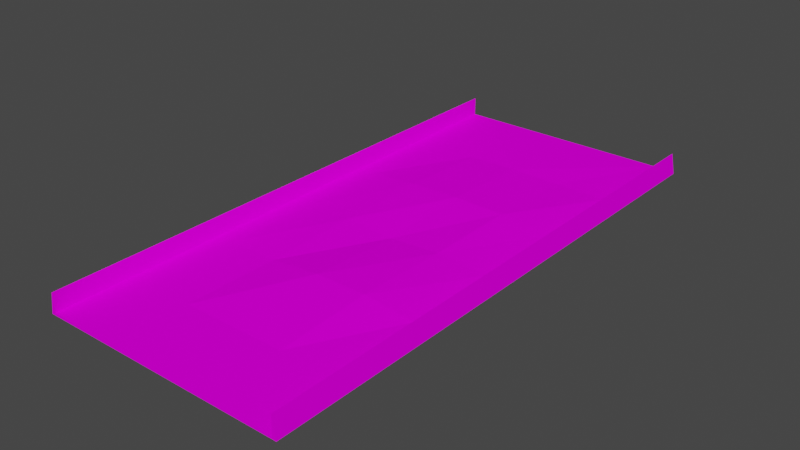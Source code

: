 # Source: dirt_bumps.blend  (saved by Blender 4.1.23; exported with 4.5.12 LTS)
import bpy
from mathutils import Matrix  # noqa: F401  (used for matrix-valued properties, if any)

bpy.ops.wm.read_factory_settings(use_empty=True)
scene = bpy.context.scene
scene.name = 'Scene'

# ---- collections
col_collection = bpy.data.collections.new('Collection'); scene.collection.children.link(col_collection)

# ---- images (referenced by path relative to the original .blend; pixels are not part of the script)
import os
ASSET_DIR = os.environ.get("B2B_ASSET_DIR", "")  # directory of the original .blend (textures are referenced by path, not embedded)
HERE = os.path.dirname(os.path.abspath(__file__))  # packed textures are extracted next to this script under _unpacked/

def load_image(name, relpath, width, height, colorspace="sRGB"):
    """Load a texture the original file referenced (path relative to the .blend, or extracted next to this script)."""
    p = next((c for c in (os.path.join(HERE, relpath), os.path.join(ASSET_DIR, relpath)) if relpath and os.path.exists(c)), "")
    if p:
        img = bpy.data.images.load(p, check_existing=True)
        img.name = name
    else:  # same state as the original file: an image datablock whose file is absent (Cycles renders it pink)
        img = bpy.data.images.new(name, width, height)
        img.source = "FILE"
        img.filepath = "//" + (relpath or name)
    img.colorspace_settings.name = colorspace
    return img
img_trackset00_trk_s4_grassbarr_jpg_012 = load_image('trackset00_trk_s4_grassbarr.jpg.012', 'trackset00_trk_s4_grassbarr.jpg', 1024, 1024, 'sRGB')
img_trackset00_trk_s0_grasssurface_jpg_012 = load_image('trackset00_trk_s0_grasssurface.jpg.012', 'trackset00_trk_s0_grasssurface.jpg', 1024, 1024, 'sRGB')

# ---- materials (node trees are filled in below, after node groups)
mat_trackset00_trk_s4_grassbarr = bpy.data.materials.new('trackset00_trk_s4_grassbarr')
mat_trackset00_trk_s4_grassbarr.alpha_threshold = 0.0
mat_trackset00_trk_s4_grassbarr.use_transparent_shadow = False
mat_trackset00_trk_s4_grassbarr.diffuse_color = (1.0, 1.0, 1.0, 1.0)
mat_trackset00_trk_s4_grassbarr.roughness = 0.5
mat_trackset00_trk_s0_grasssurface = bpy.data.materials.new('trackset00_trk_s0_grasssurface')
mat_trackset00_trk_s0_grasssurface.alpha_threshold = 0.0
mat_trackset00_trk_s0_grasssurface.use_transparent_shadow = False
mat_trackset00_trk_s0_grasssurface.diffuse_color = (1.0, 1.0, 1.0, 1.0)
mat_trackset00_trk_s0_grasssurface.roughness = 0.5

# ---- material node trees
mat_trackset00_trk_s4_grassbarr.use_nodes = True; mat_trackset00_trk_s4_grassbarr.node_tree.nodes.clear()
_N = mat_trackset00_trk_s4_grassbarr.node_tree.nodes; _L = mat_trackset00_trk_s4_grassbarr.node_tree.links
n0 = _N.new('ShaderNodeBsdfDiffuse'); n0.name = 'Diffuse BSDF'; n0.location = (0, 0)
n1 = _N.new('ShaderNodeTexImage'); n1.name = 'Image Texture'; n1.location = (0, 0)
n1.image = img_trackset00_trk_s4_grassbarr_jpg_012
n2 = _N.new('ShaderNodeOutputMaterial'); n2.name = 'Material Output'; n2.location = (0, 0)
_L.new(n0.outputs[0], n2.inputs[0])
_L.new(n1.outputs[0], n0.inputs[0])
n2.is_active_output = True
mat_trackset00_trk_s0_grasssurface.use_nodes = True; mat_trackset00_trk_s0_grasssurface.node_tree.nodes.clear()
_N = mat_trackset00_trk_s0_grasssurface.node_tree.nodes; _L = mat_trackset00_trk_s0_grasssurface.node_tree.links
n0 = _N.new('ShaderNodeBsdfDiffuse'); n0.name = 'Diffuse BSDF'; n0.location = (0, 0)
n1 = _N.new('ShaderNodeTexImage'); n1.name = 'Image Texture'; n1.location = (0, 0)
n1.image = img_trackset00_trk_s0_grasssurface_jpg_012
n2 = _N.new('ShaderNodeOutputMaterial'); n2.name = 'Material Output'; n2.location = (0, 0)
_L.new(n0.outputs[0], n2.inputs[0])
_L.new(n1.outputs[0], n0.inputs[0])
n2.is_active_output = True

# ---- world
world_world = bpy.data.worlds.new('World'); scene.world = world_world
world_world.use_nodes = True; world_world.node_tree.nodes.clear()
_N = world_world.node_tree.nodes; _L = world_world.node_tree.links
n0 = _N.new('ShaderNodeOutputWorld'); n0.name = 'World Output'; n0.location = (300, 300)
n1 = _N.new('ShaderNodeBackground'); n1.name = 'Background'; n1.location = (10, 300)
n1.inputs[0].default_value = (0.05088, 0.05088, 0.05088, 1.0)
_L.new(n1.outputs[0], n0.inputs[0])
n0.is_active_output = True
world_world.color = (0.05088, 0.05088, 0.05088)
world_world.use_sun_shadow = False
world_world.sun_shadow_jitter_overblur = 0.0

# ---- meshes
me_track17_pmd0_mesh_018 = bpy.data.meshes.new('TRACK17.PMD0.mesh.018')
me_track17_pmd0_mesh_018.from_pydata([(13.68, 36.59, 0.25), (-13.68, 36.59, 0.25), (16.5, 36.59, 0.0), (16.0, 36.59, 2.75), (16.0, 36.59, 0.25), (16.0, -36.59, 2.75), (16.0, -26.59, 2.75), (16.5, -26.59, 0.0), (16.5, -36.59, 0.0), (16.0, -36.59, 0.25), (16.0, -26.59, 0.25), (-16.0, -36.59, 2.75), (-16.0, -26.59, 2.75), (-16.0, -26.59, 0.25), (-16.0, -36.59, 0.25), (-16.5, -36.59, 0.0), (-16.5, -26.59, 0.0), (16.5, 23.41, 0.0), (16.0, 23.41, 2.75), (16.0, 23.41, 0.25), (-16.0, 23.41, 0.25), (-16.0, 23.41, 2.75), (-16.5, 23.41, 0.0), (-16.0, 36.59, 0.25), (-16.0, 36.59, 2.75), (-16.5, 36.59, 0.0), (13.68, -36.59, 0.25), (13.68, -26.59, 0.25), (-13.68, -26.59, 0.25), (-13.68, -36.59, 0.25), (13.68, -14.09, 0.25), (-13.68, -14.09, 0.25), (13.68, 23.41, 0.25), (-13.68, 23.41, 0.25), (13.68, -1.589, 0.25), (13.68, 10.91, 0.25), (-13.68, -1.589, 0.25), (-13.68, 10.91, 0.25), (-6.839, -26.59, 0.25), (-0.0006752, -26.59, 0.25), (6.838, -26.59, 0.25), (-6.839, 23.41, 0.25), (-0.0006714, 10.91, 0.9393), (-0.0006695, 23.41, 0.4174), (6.838, 23.41, 0.25), (-0.0006733, -14.09, 0.9393), (-0.0006714, -1.589, 0.25), (6.838, -1.589, 0.6329), (-6.839, -1.589, 0.6329), (6.838, -14.09, 0.9393), (6.838, 10.91, 0.7861), (-6.839, 10.91, 0.7861), (-6.839, -14.09, 0.25)], [], [(5, 8, 7, 6), (9, 5, 6, 10), (11, 14, 13, 12), (15, 11, 12, 16), (17, 18, 6, 7), (18, 19, 10, 6), (20, 21, 12, 13), (21, 22, 16, 12), (2, 3, 18, 17), (3, 4, 19, 18), (23, 24, 21, 20), (24, 25, 22, 21), (26, 9, 10, 27), (14, 29, 28, 13), (10, 30, 27), (31, 13, 28), (4, 0, 32, 19), (1, 23, 20, 33), (10, 34, 30), (19, 35, 34, 10), (19, 32, 35), (36, 13, 31), (37, 20, 13, 36), (33, 20, 37), (29, 38, 28), (29, 39, 38), (40, 26, 27), (39, 26, 40), (29, 26, 39), (37, 41, 33), (42, 44, 43), (45, 47, 46), (31, 48, 36), (49, 34, 47), (40, 30, 49), (39, 49, 45), (50, 32, 44), (47, 35, 50), (46, 50, 42), (51, 43, 41), (48, 42, 51), (36, 51, 37), (52, 46, 48), (38, 45, 52), (28, 52, 31), (52, 28, 38), (48, 31, 52), (51, 36, 48), (41, 37, 51), (45, 38, 39), (46, 52, 45), (42, 48, 46), (43, 51, 42), (49, 39, 40), (47, 45, 49), (50, 46, 47), (44, 42, 50), (30, 40, 27), (34, 49, 30), (35, 47, 34), (32, 50, 35), (41, 1, 33), (43, 1, 41), (0, 44, 32), (0, 43, 44), (0, 1, 43), (2, 17, 7, 8, 15, 16, 22, 25)])
me_track17_pmd0_mesh_018.polygons.foreach_set('material_index', [0, 0, 0, 0, 0, 0, 0, 0, 0, 0, 0, 0, 0, 0, 0, 0, 0, 0, 0, 0, 0, 0, 0, 0, 1, 1, 1, 1, 1, 1, 1, 1, 1, 1, 1, 1, 1, 1, 1, 1, 1, 1, 1, 1, 1, 1, 1, 1, 1, 1, 1, 1, 1, 1, 1, 1, 1, 1, 1, 1, 1, 1, 1, 1, 1, 1, 0])
_uv = me_track17_pmd0_mesh_018.uv_layers.new(name='UVMap')
_uv.uv.foreach_set('vector', [0.0, 0.0, 0.7957, 0.0, 0.7957, 2.0, 0.0, 2.0, 0.4735, 0.0, 0.0, 0.0, 0.0, 2.0, 0.4735, 2.0, 0.0, 0.0, 0.4735, 0.0, 0.4735, 2.0, 0.0, 2.0, 0.7957, 0.0, 0.0, 0.0, 0.0, 2.0, 0.7957, 2.0, 0.7957, 0.0, 0.0, 0.0, 0.0, 8.031, 0.7974, 8.031, 0.0, 0.0, 0.4735, 0.0, 0.4763, 8.031, 0.0, 8.031, 0.4735, 0.0, 0.0, 0.0, 0.0, 8.031, 0.4763, 8.031, 0.0, 0.0, 0.7957, 0.0, 0.7974, 8.031, 0.0, 8.031, 0.7957, 0.0, 0.0, 0.0, 0.0, 2.0, 0.7957, 2.0, 0.0, 0.0, 0.4735, 0.0, 0.4735, 2.0, 0.0, 2.0, 0.4735, 0.0, 0.0, 0.0, 0.0, 2.0, 0.4735, 2.0, 0.0, 0.0, 0.7957, 0.0, 0.7957, 2.0, 0.0, 2.0, 0.9798, 0.0, 0.5135, 0.0, 0.5135, 2.0, 0.9798, 2.0, 0.5135, 0.0, 0.9798, 0.0, 0.9798, 2.0, 0.5135, 2.0, 0.5142, 8.031, 0.9861, 6.023, 0.9881, 8.031, 0.9861, 6.023, 0.5142, 8.031, 0.9881, 8.031, 0.5135, 0.0, 0.9798, 0.0, 0.9798, 2.0, 0.5135, 2.0, 0.9798, 0.0, 0.5135, 0.0, 0.5135, 2.0, 0.9798, 2.0, 0.5142, 8.031, 0.9843, 4.015, 0.9861, 6.023, 0.5135, 0.0, 0.9819, 2.008, 0.9843, 4.015, 0.5142, 8.031, 0.5135, 0.0, 0.9798, 0.0, 0.9819, 2.008, 0.9843, 4.015, 0.5142, 8.031, 0.9861, 6.023, 0.9819, 2.008, 0.5135, 0.0, 0.5142, 8.031, 0.9843, 4.015, 0.9798, 0.0, 0.5135, 0.0, 0.9819, 2.008, 1.0, 0.0, 0.75, 1.0, 1.0, 1.0, 1.0, 0.0, 0.5, 1.0, 0.75, 1.0, 0.25, 1.0, 0.0, 0.0, 0.0, 1.0, 0.5, 1.0, 0.0, 0.0, 0.25, 1.0, 1.0, 0.0, 0.0, 0.0, 0.5, 1.0, 1.0, 1.0, 0.75, 0.0, 1.0, 0.0, 0.5, 1.0, 0.25, 0.0, 0.5, 0.0, 0.5, 3.0, 0.25, 2.0, 0.5, 2.0, 1.0, 3.0, 0.75, 2.0, 1.0, 2.0, 0.25, 3.0, 0.0, 2.0, 0.25, 2.0, 0.25, 4.0, 0.0, 3.0, 0.25, 3.0, 0.5, 4.0, 0.25, 3.0, 0.5, 3.0, 0.25, 1.0, 0.0, 0.0, 0.25, 0.0, 0.25, 2.0, 0.0, 1.0, 0.25, 1.0, 0.5, 2.0, 0.25, 1.0, 0.5, 1.0, 0.75, 1.0, 0.5, 0.0, 0.75, 0.0, 0.75, 2.0, 0.5, 1.0, 0.75, 1.0, 1.0, 2.0, 0.75, 1.0, 1.0, 1.0, 0.75, 3.0, 0.5, 2.0, 0.75, 2.0, 0.75, 4.0, 0.5, 3.0, 0.75, 3.0, 1.0, 4.0, 0.75, 3.0, 1.0, 3.0, 0.75, 3.0, 1.0, 4.0, 0.75, 4.0, 0.75, 2.0, 1.0, 3.0, 0.75, 3.0, 0.75, 1.0, 1.0, 2.0, 0.75, 2.0, 0.75, 0.0, 1.0, 1.0, 0.75, 1.0, 0.5, 3.0, 0.75, 4.0, 0.5, 4.0, 0.5, 2.0, 0.75, 3.0, 0.5, 3.0, 0.5, 1.0, 0.75, 2.0, 0.5, 2.0, 0.5, 0.0, 0.75, 1.0, 0.5, 1.0, 0.25, 3.0, 0.5, 4.0, 0.25, 4.0, 0.25, 2.0, 0.5, 3.0, 0.25, 3.0, 0.25, 1.0, 0.5, 2.0, 0.25, 2.0, 0.25, 0.0, 0.5, 1.0, 0.25, 1.0, 0.0, 3.0, 0.25, 4.0, 0.0, 4.0, 0.0, 2.0, 0.25, 3.0, 0.0, 3.0, 0.0, 1.0, 0.25, 2.0, 0.0, 2.0, 0.0, 0.0, 0.25, 1.0, 0.0, 1.0, 0.75, 1.0, 1.0, 0.0, 1.0, 1.0, 0.5, 1.0, 1.0, 0.0, 0.75, 1.0, 0.0, 0.0, 0.25, 1.0, 0.0, 1.0, 0.0, 0.0, 0.5, 1.0, 0.25, 1.0, 0.0, 0.0, 1.0, 0.0, 0.5, 1.0, 0.7893, 0.3245, 0.7893, 0.3245, 0.7893, 0.4077, 0.7893, 0.3245, 0.7893, 0.3245, 0.7893, 0.6585, 0.7893, 0.4077, 0.7562, 0.3245])
me_track17_pmd0_mesh_018.materials.append(mat_trackset00_trk_s4_grassbarr)
me_track17_pmd0_mesh_018.materials.append(mat_trackset00_trk_s0_grasssurface)
me_track17_pmd0_mesh_018.use_remesh_preserve_volume = False
me_track17_pmd0_mesh_018.use_remesh_preserve_attributes = False
me_track17_pmd0_mesh_018.use_mirror_vertex_groups = False
me_track17_pmd0_mesh_018.update()
me_track17_pmd0_mesh_001 = bpy.data.meshes.new('TRACK17.PMD0.mesh.001')
me_track17_pmd0_mesh_001.from_pydata([(16.0, -36.59, 2.75), (16.5, -36.59, 0.0), (16.0, -36.59, 0.25), (-16.0, -36.59, 2.75), (-16.0, -36.59, 0.25), (-16.5, -36.59, 0.0), (13.68, -36.59, 0.25), (-13.68, -36.59, 0.25)], [], [(5, 4, 3), (1, 0, 2), (6, 7, 4, 5, 1, 2)])
_uv = me_track17_pmd0_mesh_001.uv_layers.new(name='UVMap')
_uv.uv.foreach_set('vector', [0.7957, 0.0, 0.4735, 0.0, 0.0, 0.0, 0.7957, 0.0, 0.0, 0.0, 0.4735, 0.0, 0.0, 0.0, 1.0, 0.0, 0.5135, 0.0, 0.7957, 0.0, 0.7957, 0.0, 0.4735, 0.0])
me_track17_pmd0_mesh_001.materials.append(mat_trackset00_trk_s4_grassbarr)
me_track17_pmd0_mesh_001.use_remesh_preserve_volume = False
me_track17_pmd0_mesh_001.use_remesh_preserve_attributes = False
me_track17_pmd0_mesh_001.use_mirror_vertex_groups = False
me_track17_pmd0_mesh_001.update()
me_track17_pmd0_mesh_002 = bpy.data.meshes.new('TRACK17.PMD0.mesh.002')
me_track17_pmd0_mesh_002.from_pydata([(13.68, 36.59, 0.25), (-13.68, 36.59, 0.25), (16.5, 36.59, 0.0), (16.0, 36.59, 2.75), (16.0, 36.59, 0.25), (-16.0, 36.59, 0.25), (-16.0, 36.59, 2.75), (-16.5, 36.59, 0.0)], [], [(3, 2, 4), (5, 1, 0, 4, 2, 7), (5, 7, 6)])
_uv = me_track17_pmd0_mesh_002.uv_layers.new(name='UVMap')
_uv.uv.foreach_set('vector', [0.0, 0.0, 0.7957, 0.0, 0.4735, 0.0, 0.5135, 0.0, 1.0, 0.0, 0.9798, 0.0, 0.4735, 0.0, 0.7957, 0.0, 0.0, 0.0, 0.5135, 0.0, 0.0, 0.0, 0.0, 0.0])
me_track17_pmd0_mesh_002.materials.append(mat_trackset00_trk_s4_grassbarr)
me_track17_pmd0_mesh_002.use_remesh_preserve_volume = False
me_track17_pmd0_mesh_002.use_remesh_preserve_attributes = False
me_track17_pmd0_mesh_002.use_mirror_vertex_groups = False
me_track17_pmd0_mesh_002.update()

# ---- objects
ob_main = bpy.data.objects.new('main', me_track17_pmd0_mesh_018)
ob_z = bpy.data.objects.new('z', None)
ob_z2 = bpy.data.objects.new('z2', None)
ob_empty_002 = bpy.data.objects.new('Empty.002', None)
ob_empty_003 = bpy.data.objects.new('Empty.003', None)
ob_empty_004 = bpy.data.objects.new('Empty.004', None)
ob_empty_005 = bpy.data.objects.new('Empty.005', None)
ob_empty_006 = bpy.data.objects.new('Empty.006', None)
ob_empty_007 = bpy.data.objects.new('Empty.007', None)
ob_enda = bpy.data.objects.new('endA', me_track17_pmd0_mesh_001)
ob_endb = bpy.data.objects.new('endB', me_track17_pmd0_mesh_002)

# ---- transforms, parenting, visibility, modifiers, constraints
ob_main.location = (0.0, 0.0, 0.0)
ob_main.lineart.crease_threshold = 0.0
ob_z.location = (-0.0006752, -36.59, 0.0)
ob_z2.location = (-0.0006571, 36.59, 0.0)
ob_empty_002.parent = ob_empty_006
ob_empty_002.location = (-15.97, -36.2, 0.25)
ob_empty_003.parent = ob_empty_006
ob_empty_003.location = (-15.95, 36.19, 0.25)
ob_empty_004.parent = ob_empty_007
ob_empty_004.location = (16.0, -36.21, 0.25)
ob_empty_005.parent = ob_empty_007
ob_empty_005.location = (15.95, 36.14, 0.25)
ob_empty_006.parent = ob_z
ob_empty_006.matrix_parent_inverse = Matrix(((1.0, -0.0, 0.0, 0.0006752), (-0.0, 1.0, -0.0, 36.59), (-0.0, 0.0, 1.0, -0.0), (-0.0, 0.0, -0.0, 1.0)))
ob_empty_006.location = (0.0, 0.0, 0.0)
ob_empty_007.parent = ob_z
ob_empty_007.matrix_parent_inverse = Matrix(((1.0, -0.0, 0.0, 0.0006752), (-0.0, 1.0, -0.0, 36.59), (-0.0, 0.0, 1.0, -0.0), (-0.0, 0.0, -0.0, 1.0)))
ob_empty_007.location = (0.0, 0.0, 0.0)
ob_enda.parent = ob_main
ob_enda.location = (0.0, 0.0, 0.0)
ob_enda.lineart.crease_threshold = 0.0
ob_endb.parent = ob_main
ob_endb.location = (0.0, 0.0, 0.0)
ob_endb.lineart.crease_threshold = 0.0

# ---- collection membership
col_collection.objects.link(ob_main)
col_collection.objects.link(ob_z)
col_collection.objects.link(ob_z2)
col_collection.objects.link(ob_empty_002)
col_collection.objects.link(ob_empty_003)
col_collection.objects.link(ob_empty_004)
col_collection.objects.link(ob_empty_005)
col_collection.objects.link(ob_empty_006)
col_collection.objects.link(ob_empty_007)
col_collection.objects.link(ob_enda)
col_collection.objects.link(ob_endb)

# ---- scene / render settings (as saved in the file)
scene.frame_start = 1; scene.frame_end = 250; scene.frame_set(1)
scene.render.engine = 'BLENDER_EEVEE_NEXT'
scene.cycles.sampling_pattern = 'TABULATED_SOBOL'
scene.cycles.use_light_tree = False
scene.eevee.ray_tracing_options.trace_max_roughness = 0.0
scene.view_settings.view_transform = 'Filmic'
bpy.context.view_layer.update()

# ---- added for rendering (the .blend has no active camera and no usable light): camera, sun
cam_auto = bpy.data.cameras.new('AutoCamera')
cam_auto.lens = 50.0
cam_auto.sensor_width = 36.0
cam_auto.clip_end = 1304.27
ob_auto_camera = bpy.data.objects.new('AutoCamera', cam_auto)
scene.collection.objects.link(ob_auto_camera)
ob_auto_camera.location = (74.3167, -89.1796, 60.8289)
ob_auto_camera.rotation_euler = (1.09748, -7.21219e-08, 0.694738)
scene.camera = ob_auto_camera
light_auto_sun = bpy.data.lights.new('AutoSun', 'SUN')
light_auto_sun.energy = 3.0
light_auto_sun.angle = 0.0523599
ob_auto_sun = bpy.data.objects.new('AutoSun', light_auto_sun)
scene.collection.objects.link(ob_auto_sun)
ob_auto_sun.rotation_euler = (0.872665, 0.174533, 0.523599)
bpy.context.view_layer.update()
